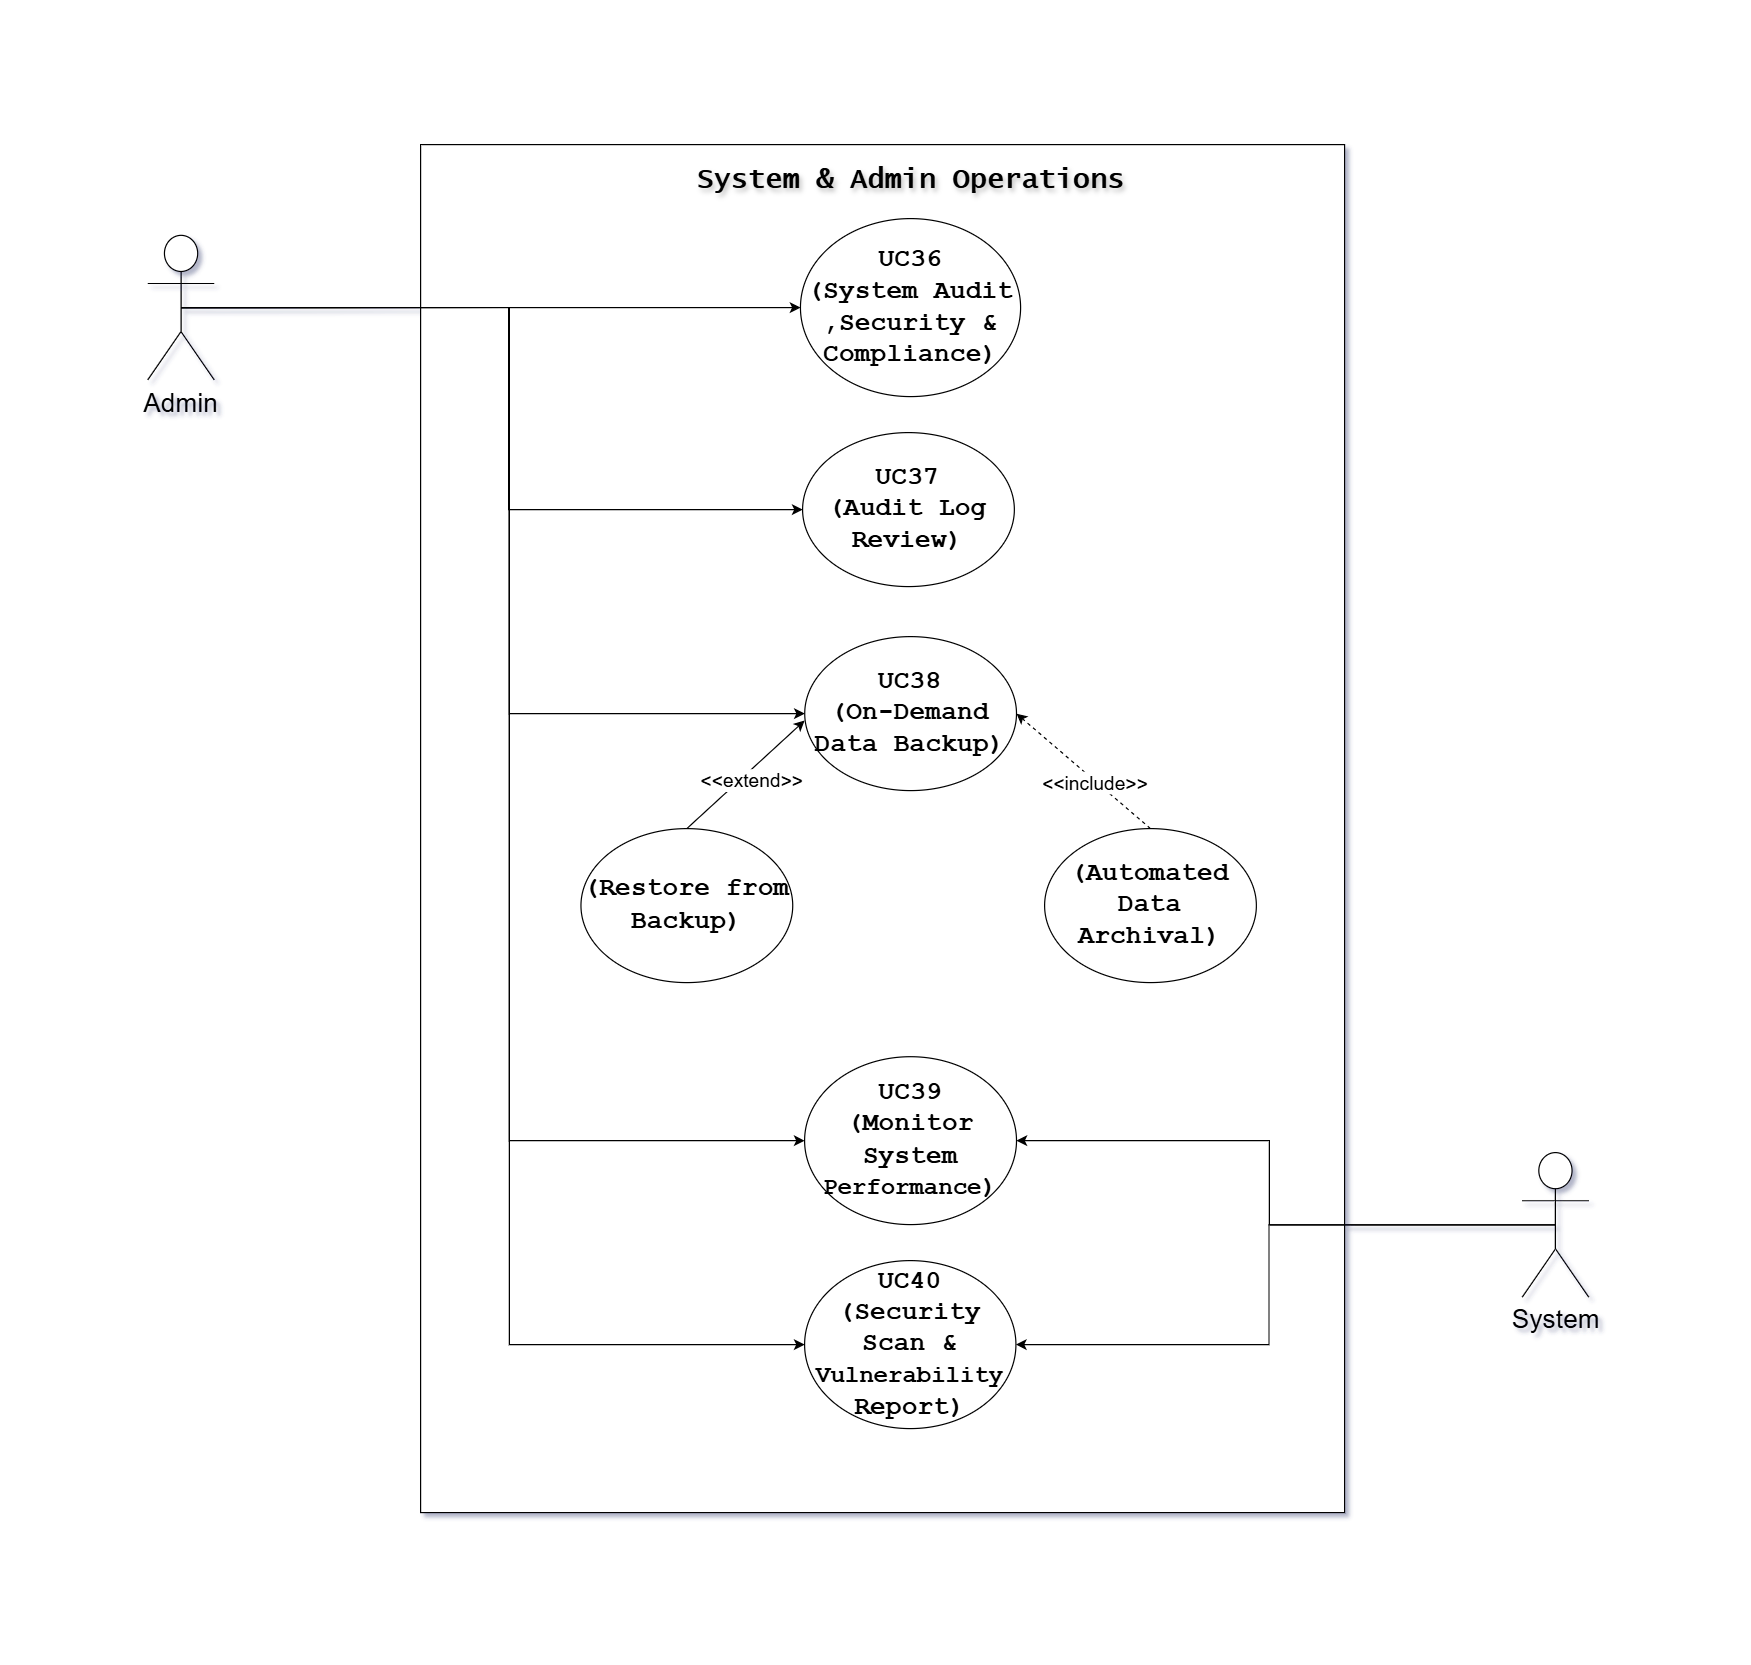

The diagram above was exported from draw.io. Its source (the exported page's mxGraphModel, read from the mxfile embedded in the PNG):
<mxGraphModel dx="1382" dy="-5565" grid="1" gridSize="10" guides="1" tooltips="1" connect="1" arrows="1" fold="1" page="1" pageScale="1" pageWidth="583" pageHeight="413" background="none" math="0" shadow="1">
  <root>
    <mxCell id="0" />
    <mxCell id="1" parent="0" />
    <mxCell id="wvAtIdpizzg-XADzQhLe-65" value="" style="whiteSpace=wrap;html=1;labelBackgroundColor=none;rounded=0;shadow=0;fontSize=22;container=0;" vertex="1" parent="1">
      <mxGeometry x="1130" y="6970" width="770" height="1140" as="geometry" />
    </mxCell>
    <mxCell id="wvAtIdpizzg-XADzQhLe-66" value="&lt;font style=&quot;font-size: 23px;&quot;&gt;System &amp;amp; Admin Operations&lt;/font&gt;" style="text;html=1;align=center;verticalAlign=middle;resizable=0;points=[];autosize=1;strokeColor=none;fillColor=none;labelBackgroundColor=none;fontSize=22;fontFamily=Lucida Console;fontStyle=1;textShadow=1;container=0;" vertex="1" parent="1">
      <mxGeometry x="1352.8718424663175" y="6980" width="370" height="40" as="geometry" />
    </mxCell>
    <mxCell id="wvAtIdpizzg-XADzQhLe-67" value="&lt;div&gt;UC40&lt;/div&gt;&lt;div&gt;(Security Scan &amp;amp; &lt;font style=&quot;font-size: 20px;&quot;&gt;Vulnerability &lt;/font&gt;Report)&lt;/div&gt;" style="ellipse;whiteSpace=wrap;html=1;labelBackgroundColor=none;fontFamily=Courier New;fontStyle=1;fontSize=22;container=0;" vertex="1" parent="1">
      <mxGeometry x="1449.999796880203" y="7900" width="176.1" height="140" as="geometry" />
    </mxCell>
    <mxCell id="wvAtIdpizzg-XADzQhLe-68" style="rounded=0;orthogonalLoop=1;jettySize=auto;html=1;exitX=0.5;exitY=0;exitDx=0;exitDy=0;entryX=1;entryY=0.5;entryDx=0;entryDy=0;dashed=1;" edge="1" parent="1" source="wvAtIdpizzg-XADzQhLe-70" target="wvAtIdpizzg-XADzQhLe-74">
      <mxGeometry relative="1" as="geometry" />
    </mxCell>
    <mxCell id="wvAtIdpizzg-XADzQhLe-69" value="&lt;font style=&quot;font-size: 16px;&quot;&gt;&amp;lt;&amp;lt;include&amp;gt;&amp;gt;&lt;/font&gt;" style="edgeLabel;html=1;align=center;verticalAlign=middle;resizable=0;points=[];" vertex="1" connectable="0" parent="wvAtIdpizzg-XADzQhLe-68">
      <mxGeometry x="0.098" relative="1" as="geometry">
        <mxPoint x="13" y="13" as="offset" />
      </mxGeometry>
    </mxCell>
    <mxCell id="wvAtIdpizzg-XADzQhLe-70" value="&lt;div&gt;&lt;span style=&quot;background-color: transparent; color: light-dark(rgb(0, 0, 0), rgb(255, 255, 255));&quot;&gt;(Automated Data Archival)&lt;/span&gt;&lt;/div&gt;" style="ellipse;whiteSpace=wrap;html=1;labelBackgroundColor=none;fontFamily=Courier New;fontStyle=1;fontSize=22;container=0;" vertex="1" parent="1">
      <mxGeometry x="1650.003469324035" y="7539.998825308936" width="176.46751890696063" height="128.33024714839095" as="geometry" />
    </mxCell>
    <mxCell id="wvAtIdpizzg-XADzQhLe-71" value="&lt;div&gt;UC37&lt;/div&gt;&lt;div&gt;(Audit Log Review)&lt;/div&gt;" style="ellipse;whiteSpace=wrap;html=1;labelBackgroundColor=none;fontFamily=Courier New;fontSize=22;fontStyle=1;container=0;" vertex="1" parent="1">
      <mxGeometry x="1448.3261030834615" y="7209.99986968425" width="176.46751890696063" height="128.33024714839095" as="geometry" />
    </mxCell>
    <mxCell id="wvAtIdpizzg-XADzQhLe-72" value="&lt;div&gt;UC39&lt;/div&gt;&lt;div&gt;(Monitor System &lt;font style=&quot;font-size: 20px;&quot;&gt;Performance&lt;/font&gt;)&lt;/div&gt;" style="ellipse;whiteSpace=wrap;html=1;labelBackgroundColor=none;fontFamily=Courier New;fontStyle=1;fontSize=22;container=0;" vertex="1" parent="1">
      <mxGeometry x="1449.999796880203" y="7730.08" width="176.58" height="139.92" as="geometry" />
    </mxCell>
    <mxCell id="wvAtIdpizzg-XADzQhLe-73" value="&lt;div&gt;UC36&lt;/div&gt;&lt;div&gt;(System Audit ,Security &amp;amp; Compliance)&lt;/div&gt;" style="ellipse;whiteSpace=wrap;html=1;labelBackgroundColor=none;fontFamily=Courier New;fontSize=22;fontStyle=1;container=0;" vertex="1" parent="1">
      <mxGeometry x="1446.5497968802028" y="7031.66" width="183.45" height="148.34" as="geometry" />
    </mxCell>
    <mxCell id="wvAtIdpizzg-XADzQhLe-74" value="&lt;div&gt;UC38&lt;/div&gt;&lt;div&gt;(On-Demand Data Backup)&lt;/div&gt;" style="ellipse;whiteSpace=wrap;html=1;labelBackgroundColor=none;fontFamily=Courier New;fontSize=22;fontStyle=1;container=0;" vertex="1" parent="1">
      <mxGeometry x="1450.103469324035" y="7380.003447530873" width="176.46751890696063" height="128.33024714839095" as="geometry" />
    </mxCell>
    <mxCell id="wvAtIdpizzg-XADzQhLe-75" style="rounded=0;orthogonalLoop=1;jettySize=auto;html=1;exitX=0.5;exitY=0;exitDx=0;exitDy=0;" edge="1" parent="1" source="wvAtIdpizzg-XADzQhLe-77">
      <mxGeometry relative="1" as="geometry">
        <mxPoint x="1449.999796880203" y="7450.000000000002" as="targetPoint" />
      </mxGeometry>
    </mxCell>
    <mxCell id="wvAtIdpizzg-XADzQhLe-76" value="&lt;font style=&quot;font-size: 16px;&quot;&gt;&amp;lt;&amp;lt;extend&amp;gt;&amp;gt;&lt;/font&gt;" style="edgeLabel;html=1;align=center;verticalAlign=middle;resizable=0;points=[];" vertex="1" connectable="0" parent="wvAtIdpizzg-XADzQhLe-75">
      <mxGeometry x="0.0126" y="-4" relative="1" as="geometry">
        <mxPoint y="1" as="offset" />
      </mxGeometry>
    </mxCell>
    <mxCell id="wvAtIdpizzg-XADzQhLe-77" value="&lt;div&gt;&lt;span style=&quot;background-color: transparent; color: light-dark(rgb(0, 0, 0), rgb(255, 255, 255));&quot;&gt;(Restore from Backup)&lt;/span&gt;&lt;/div&gt;" style="ellipse;whiteSpace=wrap;html=1;labelBackgroundColor=none;fontFamily=Courier New;fontStyle=1;fontSize=22;container=0;" vertex="1" parent="1">
      <mxGeometry x="1263.6326307130826" y="7540.000720569336" width="176.46751890696063" height="128.33024714839095" as="geometry" />
    </mxCell>
    <mxCell id="wvAtIdpizzg-XADzQhLe-78" style="edgeStyle=orthogonalEdgeStyle;rounded=0;orthogonalLoop=1;jettySize=auto;html=1;exitX=0.5;exitY=0.5;exitDx=0;exitDy=0;exitPerimeter=0;entryX=0;entryY=0.5;entryDx=0;entryDy=0;fontSize=22;" edge="1" parent="1" source="wvAtIdpizzg-XADzQhLe-83" target="wvAtIdpizzg-XADzQhLe-73">
      <mxGeometry relative="1" as="geometry" />
    </mxCell>
    <mxCell id="wvAtIdpizzg-XADzQhLe-79" style="edgeStyle=orthogonalEdgeStyle;rounded=0;orthogonalLoop=1;jettySize=auto;html=1;exitX=0.5;exitY=0.5;exitDx=0;exitDy=0;exitPerimeter=0;entryX=0;entryY=0.5;entryDx=0;entryDy=0;fontSize=22;" edge="1" parent="1" source="wvAtIdpizzg-XADzQhLe-83" target="wvAtIdpizzg-XADzQhLe-71">
      <mxGeometry relative="1" as="geometry" />
    </mxCell>
    <mxCell id="wvAtIdpizzg-XADzQhLe-80" style="edgeStyle=orthogonalEdgeStyle;rounded=0;orthogonalLoop=1;jettySize=auto;html=1;exitX=0.5;exitY=0.5;exitDx=0;exitDy=0;exitPerimeter=0;entryX=0;entryY=0.5;entryDx=0;entryDy=0;fontSize=22;" edge="1" parent="1" source="wvAtIdpizzg-XADzQhLe-83" target="wvAtIdpizzg-XADzQhLe-74">
      <mxGeometry relative="1" as="geometry" />
    </mxCell>
    <mxCell id="wvAtIdpizzg-XADzQhLe-81" style="edgeStyle=orthogonalEdgeStyle;rounded=0;orthogonalLoop=1;jettySize=auto;html=1;exitX=0.5;exitY=0.5;exitDx=0;exitDy=0;exitPerimeter=0;entryX=0;entryY=0.5;entryDx=0;entryDy=0;fontSize=22;" edge="1" parent="1" source="wvAtIdpizzg-XADzQhLe-83" target="wvAtIdpizzg-XADzQhLe-72">
      <mxGeometry relative="1" as="geometry" />
    </mxCell>
    <mxCell id="wvAtIdpizzg-XADzQhLe-82" style="edgeStyle=orthogonalEdgeStyle;rounded=0;orthogonalLoop=1;jettySize=auto;html=1;exitX=0.5;exitY=0.5;exitDx=0;exitDy=0;exitPerimeter=0;entryX=0;entryY=0.5;entryDx=0;entryDy=0;fontSize=22;" edge="1" parent="1" source="wvAtIdpizzg-XADzQhLe-83" target="wvAtIdpizzg-XADzQhLe-67">
      <mxGeometry relative="1" as="geometry" />
    </mxCell>
    <mxCell id="wvAtIdpizzg-XADzQhLe-83" value="&lt;font&gt;Admin&lt;/font&gt;" style="shape=umlActor;verticalLabelPosition=bottom;verticalAlign=top;html=1;outlineConnect=0;labelBackgroundColor=none;fontSize=22;" vertex="1" parent="1">
      <mxGeometry x="902.6897968802028" y="7045.63" width="55.39119343468488" height="120.40611678449854" as="geometry" />
    </mxCell>
    <mxCell id="wvAtIdpizzg-XADzQhLe-84" style="edgeStyle=orthogonalEdgeStyle;rounded=0;orthogonalLoop=1;jettySize=auto;html=1;exitX=0.5;exitY=0.5;exitDx=0;exitDy=0;exitPerimeter=0;entryX=1;entryY=0.5;entryDx=0;entryDy=0;" edge="1" parent="1" source="wvAtIdpizzg-XADzQhLe-86" target="wvAtIdpizzg-XADzQhLe-72">
      <mxGeometry relative="1" as="geometry" />
    </mxCell>
    <mxCell id="wvAtIdpizzg-XADzQhLe-85" style="edgeStyle=orthogonalEdgeStyle;rounded=0;orthogonalLoop=1;jettySize=auto;html=1;exitX=0.5;exitY=0.5;exitDx=0;exitDy=0;exitPerimeter=0;entryX=1;entryY=0.5;entryDx=0;entryDy=0;" edge="1" parent="1" source="wvAtIdpizzg-XADzQhLe-86" target="wvAtIdpizzg-XADzQhLe-67">
      <mxGeometry relative="1" as="geometry" />
    </mxCell>
    <mxCell id="wvAtIdpizzg-XADzQhLe-86" value="&lt;font&gt;System&lt;/font&gt;" style="shape=umlActor;verticalLabelPosition=bottom;verticalAlign=top;html=1;outlineConnect=0;labelBackgroundColor=none;fontSize=22;" vertex="1" parent="1">
      <mxGeometry x="2047.9997968802027" y="7809.999999999998" width="55.39119343468488" height="120.40611678449854" as="geometry" />
    </mxCell>
  </root>
</mxGraphModel>